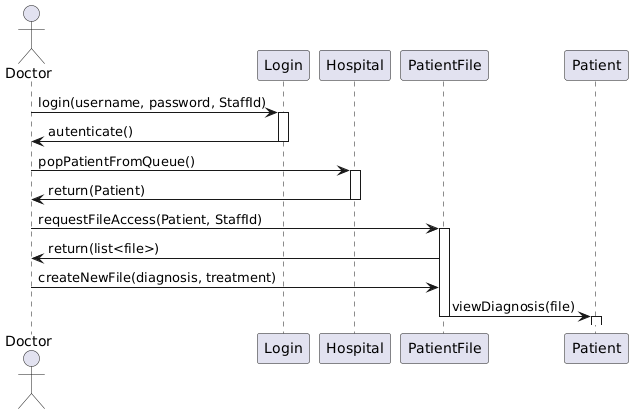

The diagram above was rendered by PlantUML. Its source (embedded in the PNG):
@startuml
actor Doctor
participant Doctor
participant Login
participant Hospital
participant PatientFile
participant Patient

Doctor -> Login: login(username, password, StaffId)
activate Login
Login -> Doctor: autenticate()
deactivate Login

Doctor -> Hospital: popPatientFromQueue()
activate Hospital
Hospital -> Doctor: return(Patient)
deactivate Hospital

Doctor -> PatientFile: requestFileAccess(Patient, StaffId)
activate PatientFile

PatientFile -> Doctor: return(list<file>)
Doctor -> PatientFile: createNewFile(diagnosis, treatment)
PatientFile -> Patient: viewDiagnosis(file)
deactivate PatientFile
activate Patient
deactivate Patient
@enduml